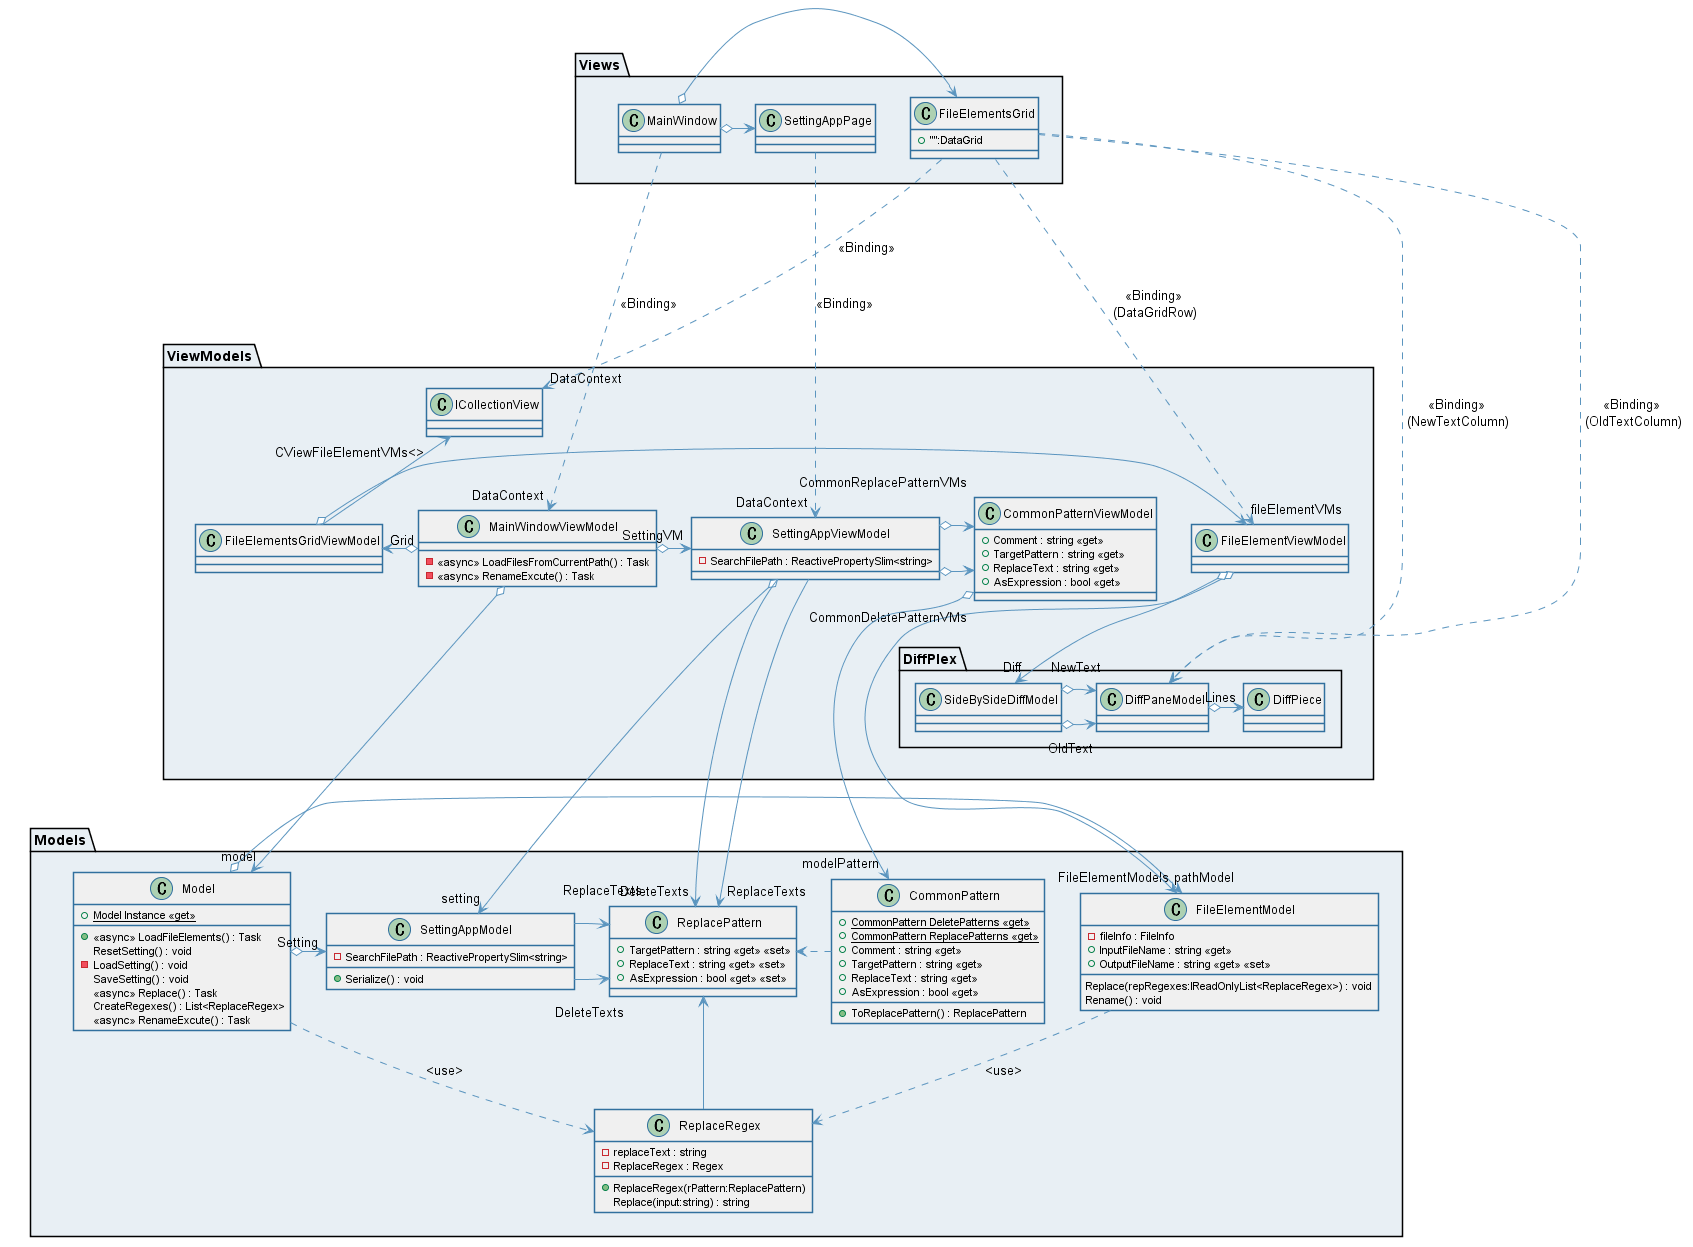

The diagram above was rendered by PlantUML. Its source (embedded in the PNG):
@startuml FileRenamerDiff
skinparam shadowing false
skinparam class {
    BackgroundColor #F0F0F0
    ArrowColor #5B95BF
    BorderColor #31709E
}

Models ---[hidden]down--- ViewModels
ViewModels ---[hidden]down--- Views

package "Models" #E8EFF4{
    class Model {
        + {static} Model Instance <<get>>
        + <<async>> LoadFileElements() : Task
        ResetSetting() : void
        - LoadSetting() : void
        SaveSetting() : void
        <<async>> Replace() : Task
        CreateRegexes() : List<ReplaceRegex>
        <<async>> RenameExcute() : Task
    }
    Model o-right-> "FileElementModels" FileElementModel
    Model o--right--> "Setting" SettingAppModel
    Model ..> ReplaceRegex: <use>

    class FileElementModel {
        - fileInfo : FileInfo
        + InputFileName : string <<get>>
        + OutputFileName : string <<get>> <<set>>
        Replace(repRegexes:IReadOnlyList<ReplaceRegex>) : void
        Rename() : void
    }
    FileElementModel ..> ReplaceRegex: <use>
    FileElementModel -[hidden]right- SettingAppModel

    class SettingAppModel {
        - SearchFilePath : ReactivePropertySlim<string>
        + Serialize() : void
    }
    SettingAppModel -right-> "DeleteTexts" "ReplacePattern"
    SettingAppModel -right-> "ReplaceTexts" "ReplacePattern"
    SettingAppModel --[hidden]right-- CommonPattern

    class CommonPattern {
        + {static} CommonPattern DeletePatterns <<get>>
        + {static} CommonPattern ReplacePatterns <<get>>
        + Comment : string <<get>>
        + TargetPattern : string <<get>>
        + ReplaceText : string <<get>>
        + AsExpression : bool <<get>>
        + ToReplacePattern() : ReplacePattern
    }
    CommonPattern .right.> ReplacePattern

    class ReplacePattern {
        + TargetPattern : string <<get>> <<set>>
        + ReplaceText : string <<get>> <<set>>
        + AsExpression : bool <<get>> <<set>>
    }

    class ReplaceRegex {
        - replaceText : string
        - ReplaceRegex : Regex
        + ReplaceRegex(rPattern:ReplacePattern)
        Replace(input:string) : string
    }
    ReplaceRegex -up-> ReplacePattern
}


package "ViewModels" #E8EFF4{
    class ICollectionView{}

    package DiffPlex {
        class SideBySideDiffModel{ }

        SideBySideDiffModel o-right-> "OldText" DiffPaneModel
        SideBySideDiffModel o-right-> "NewText" DiffPaneModel

        class DiffPaneModel{}
        DiffPaneModel o-right-> "Lines" DiffPiece
    }

    class MainWindowViewModel {
        - <<async>> LoadFilesFromCurrentPath() : Task
        - <<async>> RenameExcute() : Task
    }
    MainWindowViewModel o---> "model" Model
    MainWindowViewModel o-right-> "Grid" FileElementsGridViewModel
    MainWindowViewModel o-right-> "SettingVM" SettingAppViewModel

    class FileElementsGridViewModel {
    }
    FileElementsGridViewModel o-right-> "fileElementVMs" FileElementViewModel
    FileElementsGridViewModel -up-> "CViewFileElementVMs<>" ICollectionView
    FileElementsGridViewModel --[hidden]right-- SettingAppViewModel

    class FileElementViewModel {
    }
    FileElementViewModel o---> "pathModel" FileElementModel
    FileElementViewModel o-down-> "Diff" SideBySideDiffModel
    FileElementViewModel -[hidden]right- SettingAppViewModel
    FileElementViewModel --[hidden]right-- CommonPatternViewModel

    class SettingAppViewModel {
        - SearchFilePath : ReactivePropertySlim<string>
    }
    SettingAppViewModel o---> "setting" SettingAppModel
    SettingAppViewModel ---> "DeleteTexts" ReplacePattern
    SettingAppViewModel o-right-> "CommonDeletePatternVMs" CommonPatternViewModel
    SettingAppViewModel ---> "ReplaceTexts" ReplacePattern
    SettingAppViewModel o-right-> "CommonReplacePatternVMs" CommonPatternViewModel

    class CommonPatternViewModel {
        + Comment : string <<get>>
        + TargetPattern : string <<get>>
        + ReplaceText : string <<get>>
        + AsExpression : bool <<get>>
    }
    CommonPatternViewModel o---> "modelPattern" CommonPattern
}

package "Views" #E8EFF4{
    class MainWindow  {
    }
    MainWindow ..ri..> "DataContext" MainWindowViewModel : <<Binding>>
    MainWindow o-right-> FileElementsGrid
    MainWindow o-right-> SettingAppPage

    class FileElementsGrid {
        + "":DataGrid
    }
    FileElementsGrid ..down..> "DataContext" ICollectionView : <<Binding>>
    FileElementsGrid ..down..> DiffPaneModel: <<Binding>>\n (OldTextColumn)
    FileElementsGrid ..down..> DiffPaneModel: <<Binding>>\n (NewTextColumn)
    FileElementsGrid ..down..> FileElementViewModel: <<Binding>>\n (DataGridRow)
    FileElementsGrid -[hidden]right- SettingAppPage

    class SettingAppPage {}
    SettingAppPage ....> "DataContext" SettingAppViewModel : <<Binding>>
}
@enduml